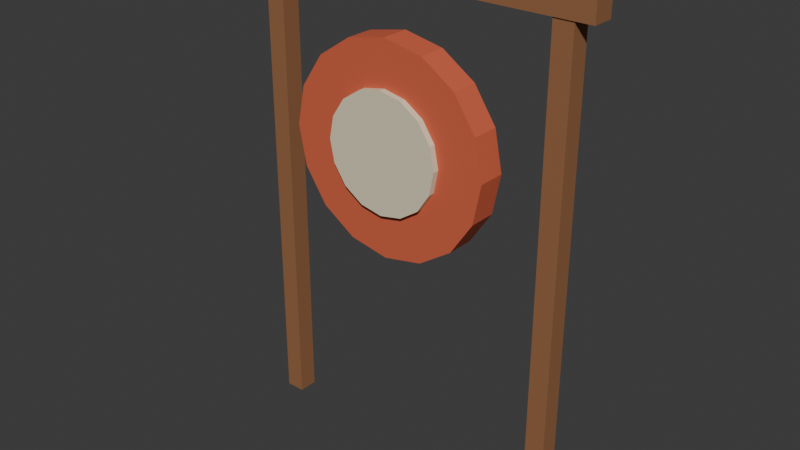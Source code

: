 # Source: lifering_rack.blend  (saved by Blender 5.2.45; exported with 4.5.12 LTS)
import bpy
from mathutils import Matrix  # noqa: F401  (used for matrix-valued properties, if any)

bpy.ops.wm.read_factory_settings(use_empty=True)
scene = bpy.context.scene
scene.name = 'Scene'

# ---- collections
col_collection = bpy.data.collections.new('Collection'); scene.collection.children.link(col_collection)

# ---- materials (node trees are filled in below, after node groups)
mat_lifering_rack_palette = bpy.data.materials.new('lifering_rack palette')

# ---- material node trees
mat_lifering_rack_palette.use_nodes = True; mat_lifering_rack_palette.node_tree.nodes.clear()
_N = mat_lifering_rack_palette.node_tree.nodes; _L = mat_lifering_rack_palette.node_tree.links
n0 = _N.new('ShaderNodeBsdfPrincipled'); n0.name = 'Principled BSDF'; n0.location = (-200, 100)
n0.inputs[2].default_value = 0.78
n0.inputs[10].default_value = 0.005
n1 = _N.new('ShaderNodeOutputMaterial'); n1.name = 'Material Output'; n1.location = (200, 100)
n2 = _N.new('ShaderNodeVertexColor'); n2.name = 'Color Attribute'; n2.location = (0, 0)
n2.layer_name = 'Color'
_L.new(n0.outputs[0], n1.inputs[0])
_L.new(n2.outputs[0], n0.inputs[0])
n1.is_active_output = True

# ---- world
world_world = bpy.data.worlds.new('World'); scene.world = world_world
world_world.use_nodes = True; world_world.node_tree.nodes.clear()
_N = world_world.node_tree.nodes; _L = world_world.node_tree.links
n0 = _N.new('ShaderNodeOutputWorld'); n0.name = 'World Output'; n0.location = (200, 100)
n1 = _N.new('ShaderNodeBackground'); n1.name = 'Background'; n1.location = (-200, 100)
n1.inputs[0].default_value = (0.05088, 0.05088, 0.05088, 1.0)
_L.new(n1.outputs[0], n0.inputs[0])
n0.is_active_output = True
world_world.color = (0.05088, 0.05088, 0.05088)
world_world.sun_shadow_jitter_overblur = 0.0

# ---- meshes
me_cube_633 = bpy.data.meshes.new('Cube.633')
me_cube_633.from_pydata([(-0.035, -0.035, -0.9), (-0.035, -0.035, 0.9), (-0.035, 0.035, -0.9), (-0.035, 0.035, 0.9), (0.035, -0.035, -0.9), (0.035, -0.035, 0.9), (0.035, 0.035, -0.9), (0.035, 0.035, 0.9), (1.065, -0.035, -0.9), (1.065, -0.035, 0.9), (1.065, 0.035, -0.9), (1.065, 0.035, 0.9), (1.135, -0.035, -0.9), (1.135, -0.035, 0.9), (1.135, 0.035, -0.9), (1.135, 0.035, 0.9), (-0.1, -0.04, 0.79), (-0.1, -0.04, 0.87), (-0.1, 0.04, 0.79), (-0.1, 0.04, 0.87), (1.2, -0.04, 0.79), (1.2, -0.04, 0.87), (1.2, 0.04, 0.79), (1.2, 0.04, 0.87), (0.55, -0.03, 0.65), (0.55, -0.13, 0.65), (0.6916, -0.03, 0.6218), (0.6916, -0.13, 0.6218), (0.8116, -0.03, 0.5416), (0.8116, -0.13, 0.5416), (0.8918, -0.03, 0.4216), (0.8918, -0.13, 0.4216), (0.92, -0.03, 0.28), (0.92, -0.13, 0.28), (0.8918, -0.03, 0.1384), (0.8918, -0.13, 0.1384), (0.8116, -0.03, 0.01837), (0.8116, -0.13, 0.01837), (0.6916, -0.03, -0.06184), (0.6916, -0.13, -0.06184), (0.55, -0.03, -0.09), (0.55, -0.13, -0.09), (0.4084, -0.03, -0.06184), (0.4084, -0.13, -0.06184), (0.2884, -0.03, 0.01837), (0.2884, -0.13, 0.01837), (0.2082, -0.03, 0.1384), (0.2082, -0.13, 0.1384), (0.18, -0.03, 0.28), (0.18, -0.13, 0.28), (0.2082, -0.03, 0.4216), (0.2082, -0.13, 0.4216), (0.2884, -0.03, 0.5416), (0.2884, -0.13, 0.5416), (0.4084, -0.03, 0.6218), (0.4084, -0.13, 0.6218), (0.55, -0.1275, 0.49), (0.55, -0.1525, 0.49), (0.6304, -0.1275, 0.474), (0.6304, -0.1525, 0.474), (0.6985, -0.1275, 0.4285), (0.6985, -0.1525, 0.4285), (0.744, -0.1275, 0.3604), (0.744, -0.1525, 0.3604), (0.76, -0.1275, 0.28), (0.76, -0.1525, 0.28), (0.744, -0.1275, 0.1996), (0.744, -0.1525, 0.1996), (0.6985, -0.1275, 0.1315), (0.6985, -0.1525, 0.1315), (0.6304, -0.1275, 0.08599), (0.6304, -0.1525, 0.08599), (0.55, -0.1275, 0.07), (0.55, -0.1525, 0.07), (0.4696, -0.1275, 0.08599), (0.4696, -0.1525, 0.08599), (0.4015, -0.1275, 0.1315), (0.4015, -0.1525, 0.1315), (0.356, -0.1275, 0.1996), (0.356, -0.1525, 0.1996), (0.34, -0.1275, 0.28), (0.34, -0.1525, 0.28), (0.356, -0.1275, 0.3604), (0.356, -0.1525, 0.3604), (0.4015, -0.1275, 0.4285), (0.4015, -0.1525, 0.4285), (0.4696, -0.1275, 0.474), (0.4696, -0.1525, 0.474)], [], [(0, 1, 3, 2), (2, 3, 7, 6), (6, 7, 5, 4), (4, 5, 1, 0), (2, 6, 4, 0), (7, 3, 1, 5), (8, 9, 11, 10), (10, 11, 15, 14), (14, 15, 13, 12), (12, 13, 9, 8), (10, 14, 12, 8), (15, 11, 9, 13), (16, 17, 19, 18), (18, 19, 23, 22), (22, 23, 21, 20), (20, 21, 17, 16), (18, 22, 20, 16), (23, 19, 17, 21), (24, 25, 27, 26), (26, 27, 29, 28), (28, 29, 31, 30), (30, 31, 33, 32), (32, 33, 35, 34), (34, 35, 37, 36), (36, 37, 39, 38), (38, 39, 41, 40), (40, 41, 43, 42), (42, 43, 45, 44), (44, 45, 47, 46), (46, 47, 49, 48), (48, 49, 51, 50), (50, 51, 53, 52), (27, 25, 55, 53, 51, 49, 47, 45, 43, 41, 39, 37, 35, 33, 31, 29), (52, 53, 55, 54), (54, 55, 25, 24), (24, 26, 28, 30, 32, 34, 36, 38, 40, 42, 44, 46, 48, 50, 52, 54), (56, 57, 59, 58), (58, 59, 61, 60), (60, 61, 63, 62), (62, 63, 65, 64), (64, 65, 67, 66), (66, 67, 69, 68), (68, 69, 71, 70), (70, 71, 73, 72), (72, 73, 75, 74), (74, 75, 77, 76), (76, 77, 79, 78), (78, 79, 81, 80), (80, 81, 83, 82), (82, 83, 85, 84), (59, 57, 87, 85, 83, 81, 79, 77, 75, 73, 71, 69, 67, 65, 63, 61), (84, 85, 87, 86), (86, 87, 57, 56), (56, 58, 60, 62, 64, 66, 68, 70, 72, 74, 76, 78, 80, 82, 84, 86)])
_uv = me_cube_633.uv_layers.new(name='UVMap')
_uv.uv.foreach_set('vector', [0.375, 0.0, 0.625, 0.0, 0.625, 0.25, 0.375, 0.25, 0.375, 0.25, 0.625, 0.25, 0.625, 0.5, 0.375, 0.5, 0.375, 0.5, 0.625, 0.5, 0.625, 0.75, 0.375, 0.75, 0.375, 0.75, 0.625, 0.75, 0.625, 1.0, 0.375, 1.0, 0.125, 0.5, 0.375, 0.5, 0.375, 0.75, 0.125, 0.75, 0.625, 0.5, 0.875, 0.5, 0.875, 0.75, 0.625, 0.75, 0.375, 0.0, 0.625, 0.0, 0.625, 0.25, 0.375, 0.25, 0.375, 0.25, 0.625, 0.25, 0.625, 0.5, 0.375, 0.5, 0.375, 0.5, 0.625, 0.5, 0.625, 0.75, 0.375, 0.75, 0.375, 0.75, 0.625, 0.75, 0.625, 1.0, 0.375, 1.0, 0.125, 0.5, 0.375, 0.5, 0.375, 0.75, 0.125, 0.75, 0.625, 0.5, 0.875, 0.5, 0.875, 0.75, 0.625, 0.75, 0.375, 0.0, 0.625, 0.0, 0.625, 0.25, 0.375, 0.25, 0.375, 0.25, 0.625, 0.25, 0.625, 0.5, 0.375, 0.5, 0.375, 0.5, 0.625, 0.5, 0.625, 0.75, 0.375, 0.75, 0.375, 0.75, 0.625, 0.75, 0.625, 1.0, 0.375, 1.0, 0.125, 0.5, 0.375, 0.5, 0.375, 0.75, 0.125, 0.75, 0.625, 0.5, 0.875, 0.5, 0.875, 0.75, 0.625, 0.75, 1.0, 0.5, 1.0, 1.0, 0.9375, 1.0, 0.9375, 0.5, 0.9375, 0.5, 0.9375, 1.0, 0.875, 1.0, 0.875, 0.5, 0.875, 0.5, 0.875, 1.0, 0.8125, 1.0, 0.8125, 0.5, 0.8125, 0.5, 0.8125, 1.0, 0.75, 1.0, 0.75, 0.5, 0.75, 0.5, 0.75, 1.0, 0.6875, 1.0, 0.6875, 0.5, 0.6875, 0.5, 0.6875, 1.0, 0.625, 1.0, 0.625, 0.5, 0.625, 0.5, 0.625, 1.0, 0.5625, 1.0, 0.5625, 0.5, 0.5625, 0.5, 0.5625, 1.0, 0.5, 1.0, 0.5, 0.5, 0.5, 0.5, 0.5, 1.0, 0.4375, 1.0, 0.4375, 0.5, 0.4375, 0.5, 0.4375, 1.0, 0.375, 1.0, 0.375, 0.5, 0.375, 0.5, 0.375, 1.0, 0.3125, 1.0, 0.3125, 0.5, 0.3125, 0.5, 0.3125, 1.0, 0.25, 1.0, 0.25, 0.5, 0.25, 0.5, 0.25, 1.0, 0.1875, 1.0, 0.1875, 0.5, 0.1875, 0.5, 0.1875, 1.0, 0.125, 1.0, 0.125, 0.5, 0.3418, 0.4717, 0.25, 0.49, 0.1582, 0.4717, 0.08029, 0.4197, 0.02827, 0.3418, 0.01, 0.25, 0.02827, 0.1582, 0.08029, 0.08029, 0.1582, 0.02827, 0.25, 0.01, 0.3418, 0.02827, 0.4197, 0.08029, 0.4717, 0.1582, 0.49, 0.25, 0.4717, 0.3418, 0.4197, 0.4197, 0.125, 0.5, 0.125, 1.0, 0.0625, 1.0, 0.0625, 0.5, 0.0625, 0.5, 0.0625, 1.0, 0.0, 1.0, 0.0, 0.5, 0.75, 0.49, 0.8418, 0.4717, 0.9197, 0.4197, 0.9717, 0.3418, 0.99, 0.25, 0.9717, 0.1582, 0.9197, 0.08029, 0.8418, 0.02827, 0.75, 0.01, 0.6582, 0.02827, 0.5803, 0.08029, 0.5283, 0.1582, 0.51, 0.25, 0.5283, 0.3418, 0.5803, 0.4197, 0.6582, 0.4717, 1.0, 0.5, 1.0, 1.0, 0.9375, 1.0, 0.9375, 0.5, 0.9375, 0.5, 0.9375, 1.0, 0.875, 1.0, 0.875, 0.5, 0.875, 0.5, 0.875, 1.0, 0.8125, 1.0, 0.8125, 0.5, 0.8125, 0.5, 0.8125, 1.0, 0.75, 1.0, 0.75, 0.5, 0.75, 0.5, 0.75, 1.0, 0.6875, 1.0, 0.6875, 0.5, 0.6875, 0.5, 0.6875, 1.0, 0.625, 1.0, 0.625, 0.5, 0.625, 0.5, 0.625, 1.0, 0.5625, 1.0, 0.5625, 0.5, 0.5625, 0.5, 0.5625, 1.0, 0.5, 1.0, 0.5, 0.5, 0.5, 0.5, 0.5, 1.0, 0.4375, 1.0, 0.4375, 0.5, 0.4375, 0.5, 0.4375, 1.0, 0.375, 1.0, 0.375, 0.5, 0.375, 0.5, 0.375, 1.0, 0.3125, 1.0, 0.3125, 0.5, 0.3125, 0.5, 0.3125, 1.0, 0.25, 1.0, 0.25, 0.5, 0.25, 0.5, 0.25, 1.0, 0.1875, 1.0, 0.1875, 0.5, 0.1875, 0.5, 0.1875, 1.0, 0.125, 1.0, 0.125, 0.5, 0.3418, 0.4717, 0.25, 0.49, 0.1582, 0.4717, 0.08029, 0.4197, 0.02827, 0.3418, 0.01, 0.25, 0.02827, 0.1582, 0.08029, 0.08029, 0.1582, 0.02827, 0.25, 0.01, 0.3418, 0.02827, 0.4197, 0.08029, 0.4717, 0.1582, 0.49, 0.25, 0.4717, 0.3418, 0.4197, 0.4197, 0.125, 0.5, 0.125, 1.0, 0.0625, 1.0, 0.0625, 0.5, 0.0625, 0.5, 0.0625, 1.0, 0.0, 1.0, 0.0, 0.5, 0.75, 0.49, 0.8418, 0.4717, 0.9197, 0.4197, 0.9717, 0.3418, 0.99, 0.25, 0.9717, 0.1582, 0.9197, 0.08029, 0.8418, 0.02827, 0.75, 0.01, 0.6582, 0.02827, 0.5803, 0.08029, 0.5283, 0.1582, 0.51, 0.25, 0.5283, 0.3418, 0.5803, 0.4197, 0.6582, 0.4717])
_ca = me_cube_633.color_attributes.new('Color', 'BYTE_COLOR', 'CORNER')
_ca.data.foreach_set('color', [0.3005, 0.1301, 0.05448, 1.0, 0.3005, 0.1301, 0.05448, 1.0, 0.3005, 0.1301, 0.05448, 1.0, 0.3005, 0.1301, 0.05448, 1.0, 0.3005, 0.1301, 0.05448, 1.0, 0.3005, 0.1301, 0.05448, 1.0, 0.3005, 0.1301, 0.05448, 1.0, 0.3005, 0.1301, 0.05448, 1.0, 0.3005, 0.1301, 0.05448, 1.0, 0.3005, 0.1301, 0.05448, 1.0, 0.3005, 0.1301, 0.05448, 1.0, 0.3005, 0.1301, 0.05448, 1.0, 0.3005, 0.1301, 0.05448, 1.0, 0.3005, 0.1301, 0.05448, 1.0, 0.3005, 0.1301, 0.05448, 1.0, 0.3005, 0.1301, 0.05448, 1.0, 0.3005, 0.1301, 0.05448, 1.0, 0.3005, 0.1301, 0.05448, 1.0, 0.3005, 0.1301, 0.05448, 1.0, 0.3005, 0.1301, 0.05448, 1.0, 0.3005, 0.1301, 0.05448, 1.0, 0.3005, 0.1301, 0.05448, 1.0, 0.3005, 0.1301, 0.05448, 1.0, 0.3005, 0.1301, 0.05448, 1.0, 0.3005, 0.1301, 0.05448, 1.0, 0.3005, 0.1301, 0.05448, 1.0, 0.3005, 0.1301, 0.05448, 1.0, 0.3005, 0.1301, 0.05448, 1.0, 0.3005, 0.1301, 0.05448, 1.0, 0.3005, 0.1301, 0.05448, 1.0, 0.3005, 0.1301, 0.05448, 1.0, 0.3005, 0.1301, 0.05448, 1.0, 0.3005, 0.1301, 0.05448, 1.0, 0.3005, 0.1301, 0.05448, 1.0, 0.3005, 0.1301, 0.05448, 1.0, 0.3005, 0.1301, 0.05448, 1.0, 0.3005, 0.1301, 0.05448, 1.0, 0.3005, 0.1301, 0.05448, 1.0, 0.3005, 0.1301, 0.05448, 1.0, 0.3005, 0.1301, 0.05448, 1.0, 0.3005, 0.1301, 0.05448, 1.0, 0.3005, 0.1301, 0.05448, 1.0, 0.3005, 0.1301, 0.05448, 1.0, 0.3005, 0.1301, 0.05448, 1.0, 0.3005, 0.1301, 0.05448, 1.0, 0.3005, 0.1301, 0.05448, 1.0, 0.3005, 0.1301, 0.05448, 1.0, 0.3005, 0.1301, 0.05448, 1.0, 0.3005, 0.1301, 0.05448, 1.0, 0.3005, 0.1301, 0.05448, 1.0, 0.3005, 0.1301, 0.05448, 1.0, 0.3005, 0.1301, 0.05448, 1.0, 0.3005, 0.1301, 0.05448, 1.0, 0.3005, 0.1301, 0.05448, 1.0, 0.3005, 0.1301, 0.05448, 1.0, 0.3005, 0.1301, 0.05448, 1.0, 0.3005, 0.1301, 0.05448, 1.0, 0.3005, 0.1301, 0.05448, 1.0, 0.3005, 0.1301, 0.05448, 1.0, 0.3005, 0.1301, 0.05448, 1.0, 0.3005, 0.1301, 0.05448, 1.0, 0.3005, 0.1301, 0.05448, 1.0, 0.3005, 0.1301, 0.05448, 1.0, 0.3005, 0.1301, 0.05448, 1.0, 0.3005, 0.1301, 0.05448, 1.0, 0.3005, 0.1301, 0.05448, 1.0, 0.3005, 0.1301, 0.05448, 1.0, 0.3005, 0.1301, 0.05448, 1.0, 0.3005, 0.1301, 0.05448, 1.0, 0.3005, 0.1301, 0.05448, 1.0, 0.3005, 0.1301, 0.05448, 1.0, 0.3005, 0.1301, 0.05448, 1.0, 0.6514, 0.1195, 0.05448, 1.0, 0.6514, 0.1195, 0.05448, 1.0, 0.6514, 0.1195, 0.05448, 1.0, 0.6514, 0.1195, 0.05448, 1.0, 0.6514, 0.1195, 0.05448, 1.0, 0.6514, 0.1195, 0.05448, 1.0, 0.6514, 0.1195, 0.05448, 1.0, 0.6514, 0.1195, 0.05448, 1.0, 0.6514, 0.1195, 0.05448, 1.0, 0.6514, 0.1195, 0.05448, 1.0, 0.6514, 0.1195, 0.05448, 1.0, 0.6514, 0.1195, 0.05448, 1.0, 0.6514, 0.1195, 0.05448, 1.0, 0.6514, 0.1195, 0.05448, 1.0, 0.6514, 0.1195, 0.05448, 1.0, 0.6514, 0.1195, 0.05448, 1.0, 0.6514, 0.1195, 0.05448, 1.0, 0.6514, 0.1195, 0.05448, 1.0, 0.6514, 0.1195, 0.05448, 1.0, 0.6514, 0.1195, 0.05448, 1.0, 0.6514, 0.1195, 0.05448, 1.0, 0.6514, 0.1195, 0.05448, 1.0, 0.6514, 0.1195, 0.05448, 1.0, 0.6514, 0.1195, 0.05448, 1.0, 0.6514, 0.1195, 0.05448, 1.0, 0.6514, 0.1195, 0.05448, 1.0, 0.6514, 0.1195, 0.05448, 1.0, 0.6514, 0.1195, 0.05448, 1.0, 0.6514, 0.1195, 0.05448, 1.0, 0.6514, 0.1195, 0.05448, 1.0, 0.6514, 0.1195, 0.05448, 1.0, 0.6514, 0.1195, 0.05448, 1.0, 0.6514, 0.1195, 0.05448, 1.0, 0.6514, 0.1195, 0.05448, 1.0, 0.6514, 0.1195, 0.05448, 1.0, 0.6514, 0.1195, 0.05448, 1.0, 0.6514, 0.1195, 0.05448, 1.0, 0.6514, 0.1195, 0.05448, 1.0, 0.6514, 0.1195, 0.05448, 1.0, 0.6514, 0.1195, 0.05448, 1.0, 0.6514, 0.1195, 0.05448, 1.0, 0.6514, 0.1195, 0.05448, 1.0, 0.6514, 0.1195, 0.05448, 1.0, 0.6514, 0.1195, 0.05448, 1.0, 0.6514, 0.1195, 0.05448, 1.0, 0.6514, 0.1195, 0.05448, 1.0, 0.6514, 0.1195, 0.05448, 1.0, 0.6514, 0.1195, 0.05448, 1.0, 0.6514, 0.1195, 0.05448, 1.0, 0.6514, 0.1195, 0.05448, 1.0, 0.6514, 0.1195, 0.05448, 1.0, 0.6514, 0.1195, 0.05448, 1.0, 0.6514, 0.1195, 0.05448, 1.0, 0.6514, 0.1195, 0.05448, 1.0, 0.6514, 0.1195, 0.05448, 1.0, 0.6514, 0.1195, 0.05448, 1.0, 0.6514, 0.1195, 0.05448, 1.0, 0.6514, 0.1195, 0.05448, 1.0, 0.6514, 0.1195, 0.05448, 1.0, 0.6514, 0.1195, 0.05448, 1.0, 0.6514, 0.1195, 0.05448, 1.0, 0.6514, 0.1195, 0.05448, 1.0, 0.6514, 0.1195, 0.05448, 1.0, 0.6514, 0.1195, 0.05448, 1.0, 0.6514, 0.1195, 0.05448, 1.0, 0.6514, 0.1195, 0.05448, 1.0, 0.6514, 0.1195, 0.05448, 1.0, 0.6514, 0.1195, 0.05448, 1.0, 0.6514, 0.1195, 0.05448, 1.0, 0.6514, 0.1195, 0.05448, 1.0, 0.6514, 0.1195, 0.05448, 1.0, 0.6514, 0.1195, 0.05448, 1.0, 0.6514, 0.1195, 0.05448, 1.0, 0.6514, 0.1195, 0.05448, 1.0, 0.6514, 0.1195, 0.05448, 1.0, 0.6514, 0.1195, 0.05448, 1.0, 0.6514, 0.1195, 0.05448, 1.0, 0.6514, 0.1195, 0.05448, 1.0, 0.6514, 0.1195, 0.05448, 1.0, 0.6514, 0.1195, 0.05448, 1.0, 0.6514, 0.1195, 0.05448, 1.0, 0.6514, 0.1195, 0.05448, 1.0, 0.6514, 0.1195, 0.05448, 1.0, 0.6514, 0.1195, 0.05448, 1.0, 0.6514, 0.1195, 0.05448, 1.0, 0.6514, 0.1195, 0.05448, 1.0, 0.6514, 0.1195, 0.05448, 1.0, 0.6514, 0.1195, 0.05448, 1.0, 0.6514, 0.1195, 0.05448, 1.0, 0.6514, 0.1195, 0.05448, 1.0, 0.6514, 0.1195, 0.05448, 1.0, 0.6514, 0.1195, 0.05448, 1.0, 0.6514, 0.1195, 0.05448, 1.0, 0.6514, 0.1195, 0.05448, 1.0, 0.6514, 0.1195, 0.05448, 1.0, 0.6514, 0.1195, 0.05448, 1.0, 0.7835, 0.7011, 0.5029, 1.0, 0.7835, 0.7011, 0.5029, 1.0, 0.7835, 0.7011, 0.5029, 1.0, 0.7835, 0.7011, 0.5029, 1.0, 0.7835, 0.7011, 0.5029, 1.0, 0.7835, 0.7011, 0.5029, 1.0, 0.7835, 0.7011, 0.5029, 1.0, 0.7835, 0.7011, 0.5029, 1.0, 0.7835, 0.7011, 0.5029, 1.0, 0.7835, 0.7011, 0.5029, 1.0, 0.7835, 0.7011, 0.5029, 1.0, 0.7835, 0.7011, 0.5029, 1.0, 0.7835, 0.7011, 0.5029, 1.0, 0.7835, 0.7011, 0.5029, 1.0, 0.7835, 0.7011, 0.5029, 1.0, 0.7835, 0.7011, 0.5029, 1.0, 0.7835, 0.7011, 0.5029, 1.0, 0.7835, 0.7011, 0.5029, 1.0, 0.7835, 0.7011, 0.5029, 1.0, 0.7835, 0.7011, 0.5029, 1.0, 0.7835, 0.7011, 0.5029, 1.0, 0.7835, 0.7011, 0.5029, 1.0, 0.7835, 0.7011, 0.5029, 1.0, 0.7835, 0.7011, 0.5029, 1.0, 0.7835, 0.7011, 0.5029, 1.0, 0.7835, 0.7011, 0.5029, 1.0, 0.7835, 0.7011, 0.5029, 1.0, 0.7835, 0.7011, 0.5029, 1.0, 0.7835, 0.7011, 0.5029, 1.0, 0.7835, 0.7011, 0.5029, 1.0, 0.7835, 0.7011, 0.5029, 1.0, 0.7835, 0.7011, 0.5029, 1.0, 0.7835, 0.7011, 0.5029, 1.0, 0.7835, 0.7011, 0.5029, 1.0, 0.7835, 0.7011, 0.5029, 1.0, 0.7835, 0.7011, 0.5029, 1.0, 0.7835, 0.7011, 0.5029, 1.0, 0.7835, 0.7011, 0.5029, 1.0, 0.7835, 0.7011, 0.5029, 1.0, 0.7835, 0.7011, 0.5029, 1.0, 0.7835, 0.7011, 0.5029, 1.0, 0.7835, 0.7011, 0.5029, 1.0, 0.7835, 0.7011, 0.5029, 1.0, 0.7835, 0.7011, 0.5029, 1.0, 0.7835, 0.7011, 0.5029, 1.0, 0.7835, 0.7011, 0.5029, 1.0, 0.7835, 0.7011, 0.5029, 1.0, 0.7835, 0.7011, 0.5029, 1.0, 0.7835, 0.7011, 0.5029, 1.0, 0.7835, 0.7011, 0.5029, 1.0, 0.7835, 0.7011, 0.5029, 1.0, 0.7835, 0.7011, 0.5029, 1.0, 0.7835, 0.7011, 0.5029, 1.0, 0.7835, 0.7011, 0.5029, 1.0, 0.7835, 0.7011, 0.5029, 1.0, 0.7835, 0.7011, 0.5029, 1.0, 0.7835, 0.7011, 0.5029, 1.0, 0.7835, 0.7011, 0.5029, 1.0, 0.7835, 0.7011, 0.5029, 1.0, 0.7835, 0.7011, 0.5029, 1.0, 0.7835, 0.7011, 0.5029, 1.0, 0.7835, 0.7011, 0.5029, 1.0, 0.7835, 0.7011, 0.5029, 1.0, 0.7835, 0.7011, 0.5029, 1.0, 0.7835, 0.7011, 0.5029, 1.0, 0.7835, 0.7011, 0.5029, 1.0, 0.7835, 0.7011, 0.5029, 1.0, 0.7835, 0.7011, 0.5029, 1.0, 0.7835, 0.7011, 0.5029, 1.0, 0.7835, 0.7011, 0.5029, 1.0, 0.7835, 0.7011, 0.5029, 1.0, 0.7835, 0.7011, 0.5029, 1.0, 0.7835, 0.7011, 0.5029, 1.0, 0.7835, 0.7011, 0.5029, 1.0, 0.7835, 0.7011, 0.5029, 1.0, 0.7835, 0.7011, 0.5029, 1.0, 0.7835, 0.7011, 0.5029, 1.0, 0.7835, 0.7011, 0.5029, 1.0, 0.7835, 0.7011, 0.5029, 1.0, 0.7835, 0.7011, 0.5029, 1.0, 0.7835, 0.7011, 0.5029, 1.0, 0.7835, 0.7011, 0.5029, 1.0, 0.7835, 0.7011, 0.5029, 1.0, 0.7835, 0.7011, 0.5029, 1.0, 0.7835, 0.7011, 0.5029, 1.0, 0.7835, 0.7011, 0.5029, 1.0, 0.7835, 0.7011, 0.5029, 1.0, 0.7835, 0.7011, 0.5029, 1.0, 0.7835, 0.7011, 0.5029, 1.0, 0.7835, 0.7011, 0.5029, 1.0, 0.7835, 0.7011, 0.5029, 1.0, 0.7835, 0.7011, 0.5029, 1.0, 0.7835, 0.7011, 0.5029, 1.0, 0.7835, 0.7011, 0.5029, 1.0, 0.7835, 0.7011, 0.5029, 1.0, 0.7835, 0.7011, 0.5029, 1.0])
me_cube_633.materials.append(mat_lifering_rack_palette)
me_cube_633.update()

# ---- objects
ob_lifering_rack = bpy.data.objects.new('lifering_rack', me_cube_633)

# ---- transforms, parenting, visibility, modifiers, constraints
ob_lifering_rack.location = (-0.55, 0.0, 0.9)

# ---- collection membership
col_collection.objects.link(ob_lifering_rack)

# ---- scene / render settings (as saved in the file)
scene.frame_start = 1; scene.frame_end = 250; scene.frame_set(1)
scene.render.engine = 'BLENDER_EEVEE_NEXT'
scene.render.bake_bias = 0.0
scene.render.bake_samples = 0
scene.render.compositor_device = 'GPU'
scene.eevee.use_volume_custom_range = False
scene.eevee.fast_gi_thickness_near = 0.1
scene.eevee.fast_gi_thickness_far = 0.0
scene.eevee.ray_tracing_options.screen_trace_thickness = 0.1
bpy.context.view_layer.update()

# ---- added for rendering (the .blend has no active camera and no usable light): camera, sun
cam_auto = bpy.data.cameras.new('AutoCamera')
cam_auto.lens = 50.0
cam_auto.sensor_width = 36.0
cam_auto.clip_end = 1000.0
ob_auto_camera = bpy.data.objects.new('AutoCamera', cam_auto)
scene.collection.objects.link(ob_auto_camera)
ob_auto_camera.location = (2.06204, -2.5307, 2.54963)
ob_auto_camera.rotation_euler = (1.09748, -7.21219e-08, 0.694738)
scene.camera = ob_auto_camera
light_auto_sun = bpy.data.lights.new('AutoSun', 'SUN')
light_auto_sun.energy = 3.0
light_auto_sun.angle = 0.0523599
ob_auto_sun = bpy.data.objects.new('AutoSun', light_auto_sun)
scene.collection.objects.link(ob_auto_sun)
ob_auto_sun.rotation_euler = (0.872665, 0.174533, 0.523599)
bpy.context.view_layer.update()
